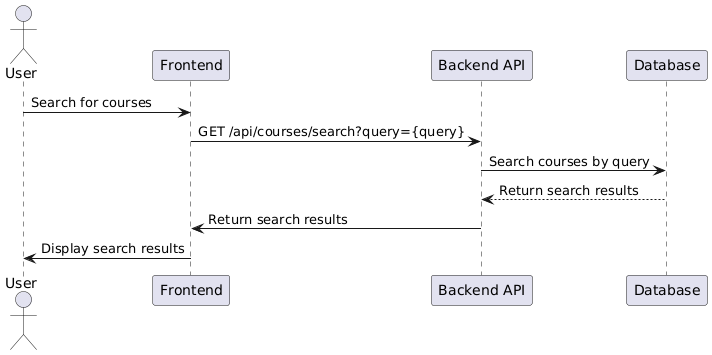

The diagram above was rendered by PlantUML. Its source (embedded in the PNG):
@startuml
actor User
participant "Frontend" as FE
participant "Backend API" as BE
participant "Database" as DB

User -> FE: Search for courses
FE -> BE: GET /api/courses/search?query={query}
BE -> DB: Search courses by query
DB --> BE: Return search results
BE -> FE: Return search results
FE -> User: Display search results
@enduml